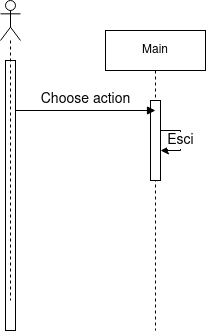

The diagram above was exported from draw.io. Its source (the exported page's mxGraphModel, read from the mxfile embedded in the PNG):
<mxGraphModel dx="1107" dy="600" grid="1" gridSize="10" guides="1" tooltips="1" connect="1" arrows="1" fold="1" page="1" pageScale="1" pageWidth="2339" pageHeight="3300" math="0" shadow="0">
  <root>
    <mxCell id="WIyWlLk6GJQsqaUBKTNV-0" />
    <mxCell id="WIyWlLk6GJQsqaUBKTNV-1" parent="WIyWlLk6GJQsqaUBKTNV-0" />
    <mxCell id="PiBv0PcFo16NkA-1zVy4-31" value="" style="html=1;points=[];perimeter=orthogonalPerimeter;" vertex="1" parent="WIyWlLk6GJQsqaUBKTNV-1">
      <mxGeometry x="50" y="210" width="10" height="270" as="geometry" />
    </mxCell>
    <mxCell id="PiBv0PcFo16NkA-1zVy4-38" value="" style="shape=umlLifeline;participant=umlActor;perimeter=lifelinePerimeter;whiteSpace=wrap;html=1;container=1;collapsible=0;recursiveResize=0;verticalAlign=top;spacingTop=36;outlineConnect=0;fontSize=14;" vertex="1" parent="WIyWlLk6GJQsqaUBKTNV-1">
      <mxGeometry x="45" y="150" width="20" height="300" as="geometry" />
    </mxCell>
    <mxCell id="PiBv0PcFo16NkA-1zVy4-42" value="Main" style="shape=umlLifeline;perimeter=lifelinePerimeter;whiteSpace=wrap;html=1;container=1;collapsible=0;recursiveResize=0;outlineConnect=0;" vertex="1" parent="WIyWlLk6GJQsqaUBKTNV-1">
      <mxGeometry x="150" y="180" width="100" height="300" as="geometry" />
    </mxCell>
    <mxCell id="PiBv0PcFo16NkA-1zVy4-43" value="" style="html=1;points=[];perimeter=orthogonalPerimeter;" vertex="1" parent="PiBv0PcFo16NkA-1zVy4-42">
      <mxGeometry x="45" y="70" width="10" height="80" as="geometry" />
    </mxCell>
    <mxCell id="PiBv0PcFo16NkA-1zVy4-46" value="Esci" style="edgeStyle=orthogonalEdgeStyle;rounded=0;orthogonalLoop=1;jettySize=auto;html=1;fontSize=14;" edge="1" parent="PiBv0PcFo16NkA-1zVy4-42" source="PiBv0PcFo16NkA-1zVy4-43" target="PiBv0PcFo16NkA-1zVy4-43">
      <mxGeometry relative="1" as="geometry">
        <mxPoint x="206" y="110" as="targetPoint" />
      </mxGeometry>
    </mxCell>
    <mxCell id="PiBv0PcFo16NkA-1zVy4-45" value="Choose action" style="html=1;verticalAlign=bottom;endArrow=block;rounded=0;fontSize=14;" edge="1" parent="WIyWlLk6GJQsqaUBKTNV-1">
      <mxGeometry width="80" relative="1" as="geometry">
        <mxPoint x="60" y="260" as="sourcePoint" />
        <mxPoint x="200" y="260" as="targetPoint" />
      </mxGeometry>
    </mxCell>
  </root>
</mxGraphModel>